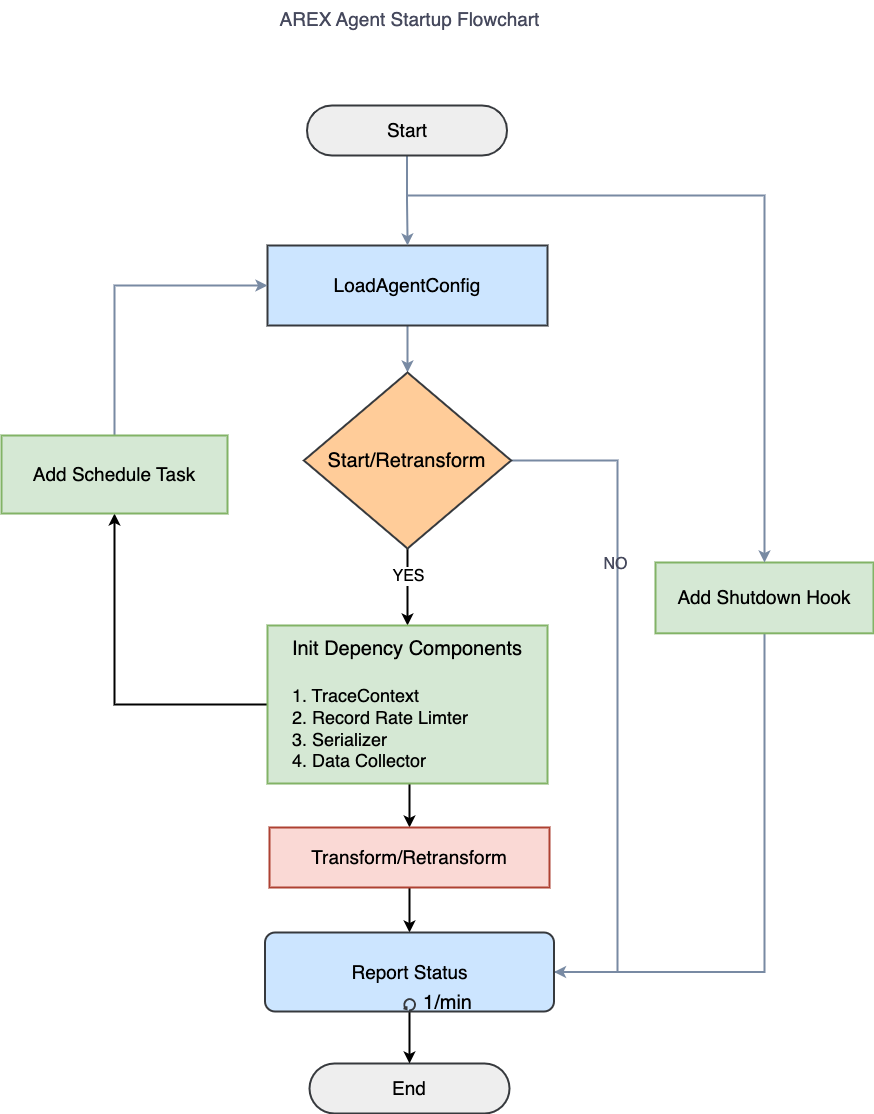

The diagram above was exported from draw.io. Its source (the exported page's mxGraphModel, read from the mxfile embedded in the PNG):
<mxGraphModel dx="941" dy="1414" grid="0" gridSize="10" guides="1" tooltips="1" connect="1" arrows="1" fold="1" page="0" pageScale="1" pageWidth="827" pageHeight="1169" background="none" math="0" shadow="0">
  <root>
    <mxCell id="emYvlN-8NPxqCYAbk2zL-0" />
    <mxCell id="emYvlN-8NPxqCYAbk2zL-1" parent="emYvlN-8NPxqCYAbk2zL-0" />
    <mxCell id="emYvlN-8NPxqCYAbk2zL-2" style="edgeStyle=none;rounded=0;html=1;exitX=0.5;exitY=1;exitDx=0;exitDy=0;entryX=0.5;entryY=0;entryDx=0;entryDy=0;strokeWidth=2;fontSize=19;verticalAlign=middle;shadow=0;labelBackgroundColor=none;fontColor=default;strokeColor=#788AA3;" parent="emYvlN-8NPxqCYAbk2zL-1" source="emYvlN-8NPxqCYAbk2zL-3" target="emYvlN-8NPxqCYAbk2zL-9" edge="1">
      <mxGeometry relative="1" as="geometry" />
    </mxCell>
    <mxCell id="emYvlN-8NPxqCYAbk2zL-3" value="LoadAgentConfig" style="rounded=0;whiteSpace=wrap;html=1;strokeWidth=2;fontSize=19;verticalAlign=middle;flipV=0;flipH=0;shadow=0;labelBackgroundColor=none;align=center;fillColor=#cce5ff;strokeColor=#36393d;" parent="emYvlN-8NPxqCYAbk2zL-1" vertex="1">
      <mxGeometry x="1509" y="281" width="280" height="80" as="geometry" />
    </mxCell>
    <mxCell id="emYvlN-8NPxqCYAbk2zL-4" style="edgeStyle=elbowEdgeStyle;rounded=0;html=1;entryX=1;entryY=0.5;entryDx=0;entryDy=0;shadow=0;strokeWidth=2;fontSize=19;labelBackgroundColor=none;fontColor=default;exitX=1;exitY=0.5;exitDx=0;exitDy=0;strokeColor=#788AA3;entryPerimeter=0;" parent="emYvlN-8NPxqCYAbk2zL-1" source="emYvlN-8NPxqCYAbk2zL-9" target="14" edge="1">
      <mxGeometry relative="1" as="geometry">
        <Array as="points">
          <mxPoint x="1859" y="631" />
          <mxPoint x="1869" y="661" />
          <mxPoint x="1849" y="937" />
          <mxPoint x="2059" y="1357" />
          <mxPoint x="2129" y="1117" />
          <mxPoint x="1949" y="1037" />
        </Array>
        <mxPoint x="1849" y="439.57195334741476" as="sourcePoint" />
        <mxPoint x="1795.0500000000002" y="1203" as="targetPoint" />
      </mxGeometry>
    </mxCell>
    <mxCell id="nFjsKgFf9mV3kHHyvHEp-13" value="&lt;font style=&quot;font-size: 16px;&quot;&gt;NO&lt;/font&gt;" style="edgeLabel;html=1;align=center;verticalAlign=middle;resizable=0;points=[];fontSize=16;labelBackgroundColor=none;fontColor=#46495D;" parent="emYvlN-8NPxqCYAbk2zL-4" vertex="1" connectable="0">
      <mxGeometry x="-0.3582" y="-3" relative="1" as="geometry">
        <mxPoint y="-9" as="offset" />
      </mxGeometry>
    </mxCell>
    <mxCell id="25" style="edgeStyle=elbowEdgeStyle;rounded=0;html=1;entryX=0.5;entryY=0;entryDx=0;entryDy=0;strokeWidth=2;fontSize=20;" edge="1" parent="emYvlN-8NPxqCYAbk2zL-1" source="emYvlN-8NPxqCYAbk2zL-9" target="emYvlN-8NPxqCYAbk2zL-11">
      <mxGeometry relative="1" as="geometry" />
    </mxCell>
    <mxCell id="26" value="YES" style="edgeLabel;html=1;align=center;verticalAlign=middle;resizable=0;points=[];fontSize=16;" vertex="1" connectable="0" parent="25">
      <mxGeometry x="-0.2727" relative="1" as="geometry">
        <mxPoint as="offset" />
      </mxGeometry>
    </mxCell>
    <mxCell id="emYvlN-8NPxqCYAbk2zL-9" value="&lt;span style=&quot;background-color: initial; text-align: left;&quot;&gt;&lt;font style=&quot;font-size: 20px;&quot;&gt;Start/Retransform&lt;/font&gt;&lt;br&gt;&lt;/span&gt;" style="rhombus;whiteSpace=wrap;html=1;rounded=0;strokeWidth=2;fontSize=19;verticalAlign=middle;flipV=0;flipH=0;shadow=0;labelBackgroundColor=none;fillColor=#ffcc99;strokeColor=#36393d;" parent="emYvlN-8NPxqCYAbk2zL-1" vertex="1">
      <mxGeometry x="1545.4" y="408" width="207.21" height="176" as="geometry" />
    </mxCell>
    <mxCell id="1" style="edgeStyle=none;html=1;entryX=0.5;entryY=0;entryDx=0;entryDy=0;strokeWidth=2;fontSize=19;" edge="1" parent="emYvlN-8NPxqCYAbk2zL-1" target="emYvlN-8NPxqCYAbk2zL-22">
      <mxGeometry relative="1" as="geometry">
        <mxPoint x="1651" y="812" as="sourcePoint" />
      </mxGeometry>
    </mxCell>
    <mxCell id="27" style="edgeStyle=elbowEdgeStyle;rounded=0;html=1;entryX=0.5;entryY=1;entryDx=0;entryDy=0;strokeWidth=2;fontSize=16;" edge="1" parent="emYvlN-8NPxqCYAbk2zL-1" source="emYvlN-8NPxqCYAbk2zL-11" target="emYvlN-8NPxqCYAbk2zL-19">
      <mxGeometry relative="1" as="geometry">
        <Array as="points">
          <mxPoint x="1356" y="656" />
        </Array>
      </mxGeometry>
    </mxCell>
    <mxCell id="emYvlN-8NPxqCYAbk2zL-11" value="&lt;font style=&quot;font-size: 20px;&quot;&gt;Init Depency Components&lt;br style=&quot;&quot;&gt;&lt;/font&gt;&lt;div style=&quot;text-align: left; font-size: 20px;&quot;&gt;&lt;span style=&quot;background-color: initial;&quot;&gt;&lt;br&gt;&lt;/span&gt;&lt;/div&gt;&lt;div style=&quot;text-align: left; font-size: 18px;&quot;&gt;&lt;span style=&quot;background-color: initial;&quot;&gt;1. TraceContext&lt;/span&gt;&lt;br&gt;&lt;span style=&quot;background-color: initial;&quot;&gt;2. Record Rate Limter&lt;/span&gt;&lt;br&gt;&lt;span style=&quot;background-color: initial;&quot;&gt;3. Serializer&lt;/span&gt;&lt;br&gt;&lt;span style=&quot;background-color: initial;&quot;&gt;4. Data Collector&lt;/span&gt;&lt;br&gt;&lt;/div&gt;" style="whiteSpace=wrap;html=1;rounded=0;strokeWidth=2;fontSize=19;verticalAlign=middle;flipV=0;flipH=0;shadow=0;labelBackgroundColor=none;fillColor=#d5e8d4;strokeColor=#82b366;" parent="emYvlN-8NPxqCYAbk2zL-1" vertex="1">
      <mxGeometry x="1509" y="661" width="280" height="158" as="geometry" />
    </mxCell>
    <mxCell id="nFjsKgFf9mV3kHHyvHEp-7" style="edgeStyle=orthogonalEdgeStyle;rounded=0;orthogonalLoop=1;jettySize=auto;html=1;entryX=1;entryY=0.5;entryDx=0;entryDy=0;exitX=0.5;exitY=1;exitDx=0;exitDy=0;strokeWidth=2;endArrow=baseDash;endFill=0;labelBackgroundColor=none;strokeColor=#788AA3;fontColor=default;fontSize=19;entryPerimeter=0;" parent="emYvlN-8NPxqCYAbk2zL-1" source="emYvlN-8NPxqCYAbk2zL-15" target="14" edge="1">
      <mxGeometry relative="1" as="geometry">
        <mxPoint x="2064" y="661" as="sourcePoint" />
        <mxPoint x="1795.0500000000002" y="1203" as="targetPoint" />
      </mxGeometry>
    </mxCell>
    <mxCell id="emYvlN-8NPxqCYAbk2zL-15" value="Add Shutdown Hook" style="whiteSpace=wrap;html=1;rounded=0;strokeWidth=2;fontSize=19;verticalAlign=middle;flipV=0;flipH=0;shadow=0;labelBackgroundColor=none;fillColor=#d5e8d4;strokeColor=#82b366;" parent="emYvlN-8NPxqCYAbk2zL-1" vertex="1">
      <mxGeometry x="1897" y="598" width="218" height="70.82" as="geometry" />
    </mxCell>
    <mxCell id="nFjsKgFf9mV3kHHyvHEp-12" style="edgeStyle=orthogonalEdgeStyle;rounded=0;orthogonalLoop=1;jettySize=auto;html=1;entryX=0;entryY=0.5;entryDx=0;entryDy=0;exitX=0.5;exitY=0;exitDx=0;exitDy=0;strokeWidth=2;labelBackgroundColor=none;strokeColor=#788AA3;fontColor=default;fontSize=19;" parent="emYvlN-8NPxqCYAbk2zL-1" source="emYvlN-8NPxqCYAbk2zL-19" target="emYvlN-8NPxqCYAbk2zL-3" edge="1">
      <mxGeometry relative="1" as="geometry" />
    </mxCell>
    <mxCell id="emYvlN-8NPxqCYAbk2zL-19" value="Add Schedule Task" style="whiteSpace=wrap;html=1;rounded=0;strokeWidth=2;fontSize=19;verticalAlign=middle;flipV=0;flipH=0;shadow=0;labelBackgroundColor=none;fillColor=#d5e8d4;strokeColor=#82b366;" parent="emYvlN-8NPxqCYAbk2zL-1" vertex="1">
      <mxGeometry x="1243" y="471" width="226" height="78" as="geometry" />
    </mxCell>
    <mxCell id="emYvlN-8NPxqCYAbk2zL-20" value="AREX Agent Startup Flowchart" style="text;html=1;align=center;verticalAlign=middle;resizable=0;points=[];autosize=1;strokeColor=none;fillColor=none;fontSize=19;shadow=0;strokeWidth=2;rounded=0;labelBackgroundColor=none;fontColor=#46495D;" parent="emYvlN-8NPxqCYAbk2zL-1" vertex="1">
      <mxGeometry x="1512" y="37" width="278" height="35" as="geometry" />
    </mxCell>
    <mxCell id="21" style="edgeStyle=elbowEdgeStyle;rounded=0;html=1;entryX=0.5;entryY=0;entryDx=0;entryDy=0;entryPerimeter=0;strokeWidth=2;fontSize=19;" edge="1" parent="emYvlN-8NPxqCYAbk2zL-1" source="emYvlN-8NPxqCYAbk2zL-22" target="14">
      <mxGeometry relative="1" as="geometry" />
    </mxCell>
    <mxCell id="emYvlN-8NPxqCYAbk2zL-22" value="Transform/Retransform" style="whiteSpace=wrap;html=1;fontSize=19;rounded=0;strokeWidth=2;verticalAlign=middle;flipV=0;flipH=0;shadow=0;labelBackgroundColor=none;fillColor=#fad9d5;strokeColor=#ae4132;" parent="emYvlN-8NPxqCYAbk2zL-1" vertex="1">
      <mxGeometry x="1511" y="863.0000000000001" width="280" height="60" as="geometry" />
    </mxCell>
    <mxCell id="zMqB5Z5Ya6a9qGbZjUeq-0" style="edgeStyle=orthogonalEdgeStyle;rounded=0;orthogonalLoop=1;jettySize=auto;html=1;entryX=0.5;entryY=0;entryDx=0;entryDy=0;strokeWidth=2;labelBackgroundColor=none;strokeColor=#788AA3;fontColor=default;fontSize=19;" parent="emYvlN-8NPxqCYAbk2zL-1" source="emYvlN-8NPxqCYAbk2zL-26" target="emYvlN-8NPxqCYAbk2zL-3" edge="1">
      <mxGeometry relative="1" as="geometry" />
    </mxCell>
    <mxCell id="nFjsKgFf9mV3kHHyvHEp-3" style="edgeStyle=orthogonalEdgeStyle;rounded=0;orthogonalLoop=1;jettySize=auto;html=1;entryX=0.5;entryY=0;entryDx=0;entryDy=0;strokeWidth=2;labelBackgroundColor=none;strokeColor=#788AA3;fontColor=default;fontSize=19;" parent="emYvlN-8NPxqCYAbk2zL-1" target="emYvlN-8NPxqCYAbk2zL-15" edge="1">
      <mxGeometry relative="1" as="geometry">
        <mxPoint x="1649" y="231" as="sourcePoint" />
      </mxGeometry>
    </mxCell>
    <mxCell id="emYvlN-8NPxqCYAbk2zL-26" value="Start" style="html=1;dashed=0;whiteSpace=wrap;shape=mxgraph.dfd.start;strokeWidth=2;fontSize=19;rounded=0;labelBackgroundColor=none;fillColor=#eeeeee;strokeColor=#36393d;" parent="emYvlN-8NPxqCYAbk2zL-1" vertex="1">
      <mxGeometry x="1548.5" y="141" width="200" height="50" as="geometry" />
    </mxCell>
    <mxCell id="emYvlN-8NPxqCYAbk2zL-27" value="End" style="html=1;dashed=0;whiteSpace=wrap;shape=mxgraph.dfd.start;strokeWidth=2;fontSize=19;rounded=0;labelBackgroundColor=none;fillColor=#eeeeee;strokeColor=#36393d;" parent="emYvlN-8NPxqCYAbk2zL-1" vertex="1">
      <mxGeometry x="1551" y="1099" width="200" height="50" as="geometry" />
    </mxCell>
    <mxCell id="22" style="edgeStyle=elbowEdgeStyle;rounded=0;html=1;entryX=0.5;entryY=0.5;entryDx=0;entryDy=-25;entryPerimeter=0;strokeWidth=2;fontSize=19;" edge="1" parent="emYvlN-8NPxqCYAbk2zL-1" source="14" target="emYvlN-8NPxqCYAbk2zL-27">
      <mxGeometry relative="1" as="geometry" />
    </mxCell>
    <mxCell id="14" value="Report Status" style="points=[[0.25,0,0],[0.5,0,0],[0.75,0,0],[1,0.25,0],[1,0.5,0],[1,0.75,0],[0.75,1,0],[0.5,1,0],[0.25,1,0],[0,0.75,0],[0,0.5,0],[0,0.25,0]];shape=mxgraph.bpmn.task;whiteSpace=wrap;rectStyle=rounded;size=10;html=1;taskMarker=abstract;isLoopStandard=1;strokeWidth=2;fontSize=19;fillColor=#cce5ff;strokeColor=#36393d;shadow=0;" vertex="1" parent="emYvlN-8NPxqCYAbk2zL-1">
      <mxGeometry x="1506.5" y="968" width="289" height="79" as="geometry" />
    </mxCell>
    <mxCell id="17" value="&lt;span style=&quot;font-size: 20px; text-align: left;&quot;&gt;1/min&lt;/span&gt;" style="text;html=1;align=center;verticalAlign=middle;resizable=0;points=[];autosize=1;strokeColor=none;fillColor=none;fontSize=20;" vertex="1" parent="emYvlN-8NPxqCYAbk2zL-1">
      <mxGeometry x="1655" y="1019.54" width="67" height="36" as="geometry" />
    </mxCell>
  </root>
</mxGraphModel>